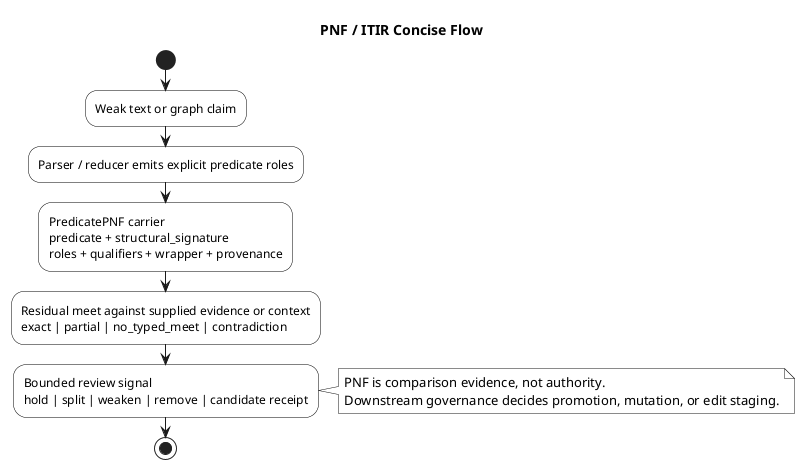

The diagram above was rendered by PlantUML. Its source (embedded in the PNG):
@startuml
title PNF / ITIR Concise Flow

skinparam monochrome true
skinparam shadowing false
skinparam activity {
  BackgroundColor white
  BorderColor black
  FontColor black
}

start

:Weak text or graph claim;
:Parser / reducer emits explicit predicate roles;
:PredicatePNF carrier
predicate + structural_signature
roles + qualifiers + wrapper + provenance;
:Residual meet against supplied evidence or context
exact | partial | no_typed_meet | contradiction;
:Bounded review signal
hold | split | weaken | remove | candidate receipt;
note right
PNF is comparison evidence, not authority.
Downstream governance decides promotion, mutation, or edit staging.
end note

stop

@enduml